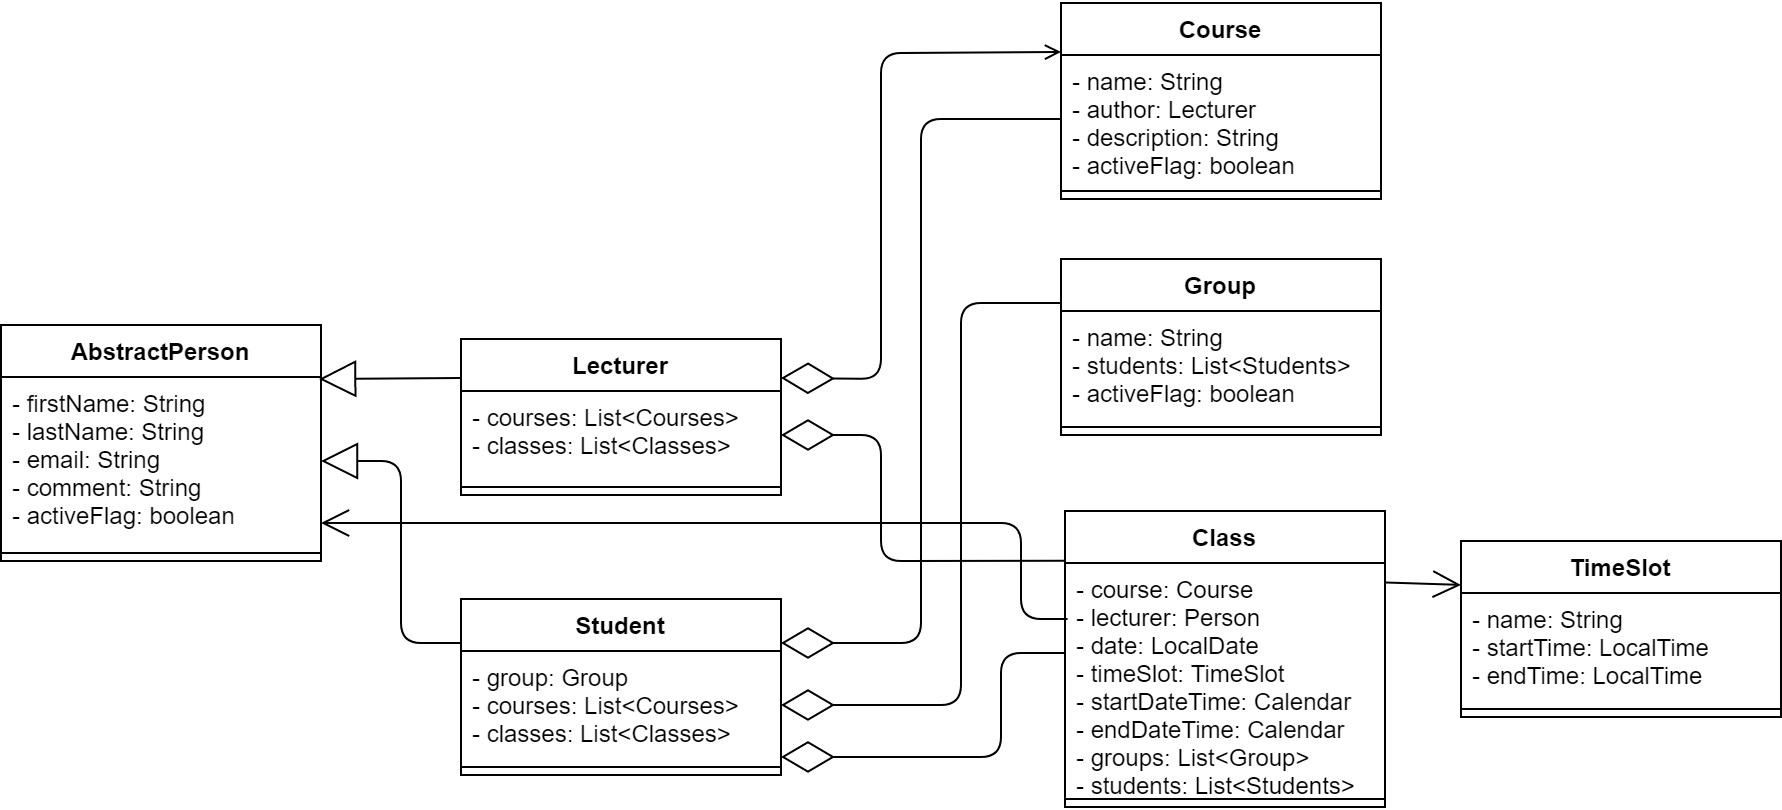

The diagram above was exported from draw.io. Its source (the exported page's mxGraphModel, read from the mxfile embedded in the PNG):
<mxGraphModel dx="2009" dy="711" grid="1" gridSize="10" guides="1" tooltips="1" connect="1" arrows="1" fold="1" page="1" pageScale="1" pageWidth="827" pageHeight="1169" math="0" shadow="0">
  <root>
    <mxCell id="0" />
    <mxCell id="1" parent="0" />
    <mxCell id="GtwUzRWH2xsCCgZ7sNej-32" value="Extends" style="endArrow=block;endSize=16;endFill=0;html=1;align=center;strokeColor=#000000;comic=0;fontColor=none;noLabel=1;entryX=0.994;entryY=0.012;entryDx=0;entryDy=0;entryPerimeter=0;exitX=0;exitY=0.25;exitDx=0;exitDy=0;" parent="1" source="GtwUzRWH2xsCCgZ7sNej-8" target="GtwUzRWH2xsCCgZ7sNej-24" edge="1">
      <mxGeometry width="160" relative="1" as="geometry">
        <mxPoint x="140" y="210" as="sourcePoint" />
        <mxPoint x="190" y="580" as="targetPoint" />
      </mxGeometry>
    </mxCell>
    <mxCell id="GtwUzRWH2xsCCgZ7sNej-33" value="Extends" style="endArrow=block;endSize=16;endFill=0;html=1;align=center;strokeColor=#000000;comic=0;fontColor=none;noLabel=1;entryX=1;entryY=0.5;entryDx=0;entryDy=0;exitX=0;exitY=0.25;exitDx=0;exitDy=0;" parent="1" source="GtwUzRWH2xsCCgZ7sNej-1" target="GtwUzRWH2xsCCgZ7sNej-24" edge="1">
      <mxGeometry width="160" relative="1" as="geometry">
        <mxPoint x="160.00000000000023" y="219.5" as="sourcePoint" />
        <mxPoint x="89.04000000000019" y="227.00800000000004" as="targetPoint" />
        <Array as="points">
          <mxPoint x="120" y="342" />
          <mxPoint x="120" y="251" />
        </Array>
      </mxGeometry>
    </mxCell>
    <mxCell id="GtwUzRWH2xsCCgZ7sNej-8" value="Lecturer" style="swimlane;fontStyle=1;align=center;verticalAlign=top;childLayout=stackLayout;horizontal=1;startSize=26;horizontalStack=0;resizeParent=1;resizeParentMax=0;resizeLast=0;collapsible=1;marginBottom=0;" parent="1" vertex="1">
      <mxGeometry x="150" y="190" width="160" height="78" as="geometry" />
    </mxCell>
    <mxCell id="GtwUzRWH2xsCCgZ7sNej-9" value="- courses: List&lt;Courses&gt;&#10;- classes: List&lt;Classes&gt;" style="text;strokeColor=none;fillColor=none;align=left;verticalAlign=top;spacingLeft=4;spacingRight=4;overflow=hidden;rotatable=0;points=[[0,0.5],[1,0.5]];portConstraint=eastwest;" parent="GtwUzRWH2xsCCgZ7sNej-8" vertex="1">
      <mxGeometry y="26" width="160" height="44" as="geometry" />
    </mxCell>
    <mxCell id="GtwUzRWH2xsCCgZ7sNej-10" value="" style="line;strokeWidth=1;fillColor=none;align=left;verticalAlign=middle;spacingTop=-1;spacingLeft=3;spacingRight=3;rotatable=0;labelPosition=right;points=[];portConstraint=eastwest;" parent="GtwUzRWH2xsCCgZ7sNej-8" vertex="1">
      <mxGeometry y="70" width="160" height="8" as="geometry" />
    </mxCell>
    <mxCell id="GtwUzRWH2xsCCgZ7sNej-1" value="Student" style="swimlane;fontStyle=1;align=center;verticalAlign=top;childLayout=stackLayout;horizontal=1;startSize=26;horizontalStack=0;resizeParent=1;resizeParentMax=0;resizeLast=0;collapsible=1;marginBottom=0;" parent="1" vertex="1">
      <mxGeometry x="150" y="320" width="160" height="88" as="geometry" />
    </mxCell>
    <mxCell id="GtwUzRWH2xsCCgZ7sNej-2" value="- group: Group&#10;- courses: List&lt;Courses&gt;&#10;- classes: List&lt;Classes&gt;" style="text;strokeColor=none;fillColor=none;align=left;verticalAlign=top;spacingLeft=4;spacingRight=4;overflow=hidden;rotatable=0;points=[[0,0.5],[1,0.5]];portConstraint=eastwest;" parent="GtwUzRWH2xsCCgZ7sNej-1" vertex="1">
      <mxGeometry y="26" width="160" height="54" as="geometry" />
    </mxCell>
    <mxCell id="GtwUzRWH2xsCCgZ7sNej-3" value="" style="line;strokeWidth=1;fillColor=none;align=left;verticalAlign=middle;spacingTop=-1;spacingLeft=3;spacingRight=3;rotatable=0;labelPosition=right;points=[];portConstraint=eastwest;" parent="GtwUzRWH2xsCCgZ7sNej-1" vertex="1">
      <mxGeometry y="80" width="160" height="8" as="geometry" />
    </mxCell>
    <mxCell id="GtwUzRWH2xsCCgZ7sNej-34" value="" style="endArrow=diamondThin;endFill=0;endSize=24;html=1;strokeColor=#000000;fontColor=none;align=center;exitX=0;exitY=0.25;exitDx=0;exitDy=0;entryX=1;entryY=0.25;entryDx=0;entryDy=0;startArrow=open;startFill=0;" parent="1" source="GtwUzRWH2xsCCgZ7sNej-11" target="GtwUzRWH2xsCCgZ7sNej-8" edge="1">
      <mxGeometry width="160" relative="1" as="geometry">
        <mxPoint x="530" y="210" as="sourcePoint" />
        <mxPoint x="690" y="210" as="targetPoint" />
        <Array as="points">
          <mxPoint x="360" y="47" />
          <mxPoint x="360" y="210" />
        </Array>
      </mxGeometry>
    </mxCell>
    <mxCell id="GtwUzRWH2xsCCgZ7sNej-35" value="" style="endArrow=diamondThin;endFill=0;endSize=24;html=1;strokeColor=#000000;fontColor=none;align=center;exitX=0;exitY=0.5;exitDx=0;exitDy=0;entryX=1;entryY=0.25;entryDx=0;entryDy=0;" parent="1" source="GtwUzRWH2xsCCgZ7sNej-12" target="GtwUzRWH2xsCCgZ7sNej-1" edge="1">
      <mxGeometry width="160" relative="1" as="geometry">
        <mxPoint x="530" y="210" as="sourcePoint" />
        <mxPoint x="690" y="210" as="targetPoint" />
        <Array as="points">
          <mxPoint x="380" y="80" />
          <mxPoint x="380" y="342" />
        </Array>
      </mxGeometry>
    </mxCell>
    <mxCell id="GtwUzRWH2xsCCgZ7sNej-36" value="" style="endArrow=diamondThin;endFill=0;endSize=24;html=1;strokeColor=#000000;fontColor=none;align=center;exitX=0;exitY=0.25;exitDx=0;exitDy=0;entryX=1;entryY=0.5;entryDx=0;entryDy=0;" parent="1" source="GtwUzRWH2xsCCgZ7sNej-15" target="GtwUzRWH2xsCCgZ7sNej-2" edge="1">
      <mxGeometry width="160" relative="1" as="geometry">
        <mxPoint x="440" y="78" as="sourcePoint" />
        <mxPoint x="320" y="352" as="targetPoint" />
        <Array as="points">
          <mxPoint x="400" y="172" />
          <mxPoint x="400" y="373" />
        </Array>
      </mxGeometry>
    </mxCell>
    <mxCell id="GtwUzRWH2xsCCgZ7sNej-15" value="Group" style="swimlane;fontStyle=1;align=center;verticalAlign=top;childLayout=stackLayout;horizontal=1;startSize=26;horizontalStack=0;resizeParent=1;resizeParentMax=0;resizeLast=0;collapsible=1;marginBottom=0;" parent="1" vertex="1">
      <mxGeometry x="450" y="150" width="160" height="88" as="geometry" />
    </mxCell>
    <mxCell id="GtwUzRWH2xsCCgZ7sNej-16" value="- name: String&#10;- students: List&lt;Students&gt;&#10;- activeFlag: boolean" style="text;strokeColor=none;fillColor=none;align=left;verticalAlign=top;spacingLeft=4;spacingRight=4;overflow=hidden;rotatable=0;points=[[0,0.5],[1,0.5]];portConstraint=eastwest;" parent="GtwUzRWH2xsCCgZ7sNej-15" vertex="1">
      <mxGeometry y="26" width="160" height="54" as="geometry" />
    </mxCell>
    <mxCell id="GtwUzRWH2xsCCgZ7sNej-17" value="" style="line;strokeWidth=1;fillColor=none;align=left;verticalAlign=middle;spacingTop=-1;spacingLeft=3;spacingRight=3;rotatable=0;labelPosition=right;points=[];portConstraint=eastwest;" parent="GtwUzRWH2xsCCgZ7sNej-15" vertex="1">
      <mxGeometry y="80" width="160" height="8" as="geometry" />
    </mxCell>
    <mxCell id="GtwUzRWH2xsCCgZ7sNej-11" value="Course" style="swimlane;fontStyle=1;align=center;verticalAlign=top;childLayout=stackLayout;horizontal=1;startSize=26;horizontalStack=0;resizeParent=1;resizeParentMax=0;resizeLast=0;collapsible=1;marginBottom=0;" parent="1" vertex="1">
      <mxGeometry x="450" y="22" width="160" height="98" as="geometry" />
    </mxCell>
    <mxCell id="GtwUzRWH2xsCCgZ7sNej-12" value="- name: String&#10;- author: Lecturer&#10;- description: String&#10;- activeFlag: boolean" style="text;strokeColor=none;fillColor=none;align=left;verticalAlign=top;spacingLeft=4;spacingRight=4;overflow=hidden;rotatable=0;points=[[0,0.5],[1,0.5]];portConstraint=eastwest;" parent="GtwUzRWH2xsCCgZ7sNej-11" vertex="1">
      <mxGeometry y="26" width="160" height="64" as="geometry" />
    </mxCell>
    <mxCell id="GtwUzRWH2xsCCgZ7sNej-13" value="" style="line;strokeWidth=1;fillColor=none;align=left;verticalAlign=middle;spacingTop=-1;spacingLeft=3;spacingRight=3;rotatable=0;labelPosition=right;points=[];portConstraint=eastwest;" parent="GtwUzRWH2xsCCgZ7sNej-11" vertex="1">
      <mxGeometry y="90" width="160" height="8" as="geometry" />
    </mxCell>
    <mxCell id="GtwUzRWH2xsCCgZ7sNej-37" value="" style="endArrow=diamondThin;endFill=0;endSize=24;html=1;strokeColor=#000000;fontColor=none;align=center;entryX=1;entryY=0.981;entryDx=0;entryDy=0;entryPerimeter=0;" parent="1" target="GtwUzRWH2xsCCgZ7sNej-2" edge="1">
      <mxGeometry width="160" relative="1" as="geometry">
        <mxPoint x="452" y="347" as="sourcePoint" />
        <mxPoint x="320" y="383" as="targetPoint" />
        <Array as="points">
          <mxPoint x="420" y="347" />
          <mxPoint x="420" y="399" />
        </Array>
      </mxGeometry>
    </mxCell>
    <mxCell id="RT1Wc8JyYxRzeibn_upX-1" value="" style="endArrow=open;endFill=1;endSize=12;html=1;strokeColor=#000000;fontColor=none;align=center;entryX=0;entryY=0.25;entryDx=0;entryDy=0;exitX=1.002;exitY=0.086;exitDx=0;exitDy=0;exitPerimeter=0;" parent="1" source="GtwUzRWH2xsCCgZ7sNej-20" target="GtwUzRWH2xsCCgZ7sNej-27" edge="1">
      <mxGeometry width="160" relative="1" as="geometry">
        <mxPoint x="620" y="290" as="sourcePoint" />
        <mxPoint x="650" y="220" as="targetPoint" />
      </mxGeometry>
    </mxCell>
    <mxCell id="GtwUzRWH2xsCCgZ7sNej-27" value="TimeSlot" style="swimlane;fontStyle=1;align=center;verticalAlign=top;childLayout=stackLayout;horizontal=1;startSize=26;horizontalStack=0;resizeParent=1;resizeParentMax=0;resizeLast=0;collapsible=1;marginBottom=0;" parent="1" vertex="1">
      <mxGeometry x="650" y="291" width="160" height="88" as="geometry" />
    </mxCell>
    <mxCell id="GtwUzRWH2xsCCgZ7sNej-28" value="- name: String&#10;- startTime: LocalTime&#10;- endTime: LocalTime" style="text;strokeColor=none;fillColor=none;align=left;verticalAlign=top;spacingLeft=4;spacingRight=4;overflow=hidden;rotatable=0;points=[[0,0.5],[1,0.5]];portConstraint=eastwest;" parent="GtwUzRWH2xsCCgZ7sNej-27" vertex="1">
      <mxGeometry y="26" width="160" height="54" as="geometry" />
    </mxCell>
    <mxCell id="GtwUzRWH2xsCCgZ7sNej-29" value="" style="line;strokeWidth=1;fillColor=none;align=left;verticalAlign=middle;spacingTop=-1;spacingLeft=3;spacingRight=3;rotatable=0;labelPosition=right;points=[];portConstraint=eastwest;" parent="GtwUzRWH2xsCCgZ7sNej-27" vertex="1">
      <mxGeometry y="80" width="160" height="8" as="geometry" />
    </mxCell>
    <mxCell id="RT1Wc8JyYxRzeibn_upX-2" value="" style="endArrow=diamondThin;endFill=0;endSize=24;html=1;strokeColor=#000000;fontColor=none;align=center;entryX=1;entryY=0.5;entryDx=0;entryDy=0;exitX=0.002;exitY=0.168;exitDx=0;exitDy=0;exitPerimeter=0;" parent="1" source="GtwUzRWH2xsCCgZ7sNej-19" target="GtwUzRWH2xsCCgZ7sNej-9" edge="1">
      <mxGeometry width="160" relative="1" as="geometry">
        <mxPoint x="480" y="260" as="sourcePoint" />
        <mxPoint x="340" y="230" as="targetPoint" />
        <Array as="points">
          <mxPoint x="360" y="301" />
          <mxPoint x="360" y="238" />
        </Array>
      </mxGeometry>
    </mxCell>
    <mxCell id="GtwUzRWH2xsCCgZ7sNej-23" value="AbstractPerson" style="swimlane;fontStyle=1;align=center;verticalAlign=top;childLayout=stackLayout;horizontal=1;startSize=26;horizontalStack=0;resizeParent=1;resizeParentMax=0;resizeLast=0;collapsible=1;marginBottom=0;" parent="1" vertex="1">
      <mxGeometry x="-80" y="183" width="160" height="118" as="geometry" />
    </mxCell>
    <mxCell id="GtwUzRWH2xsCCgZ7sNej-24" value="- firstName: String&#10;- lastName: String&#10;- email: String&#10;- comment: String&#10;- activeFlag: boolean" style="text;strokeColor=none;fillColor=none;align=left;verticalAlign=top;spacingLeft=4;spacingRight=4;overflow=hidden;rotatable=0;points=[[0,0.5],[1,0.5]];portConstraint=eastwest;" parent="GtwUzRWH2xsCCgZ7sNej-23" vertex="1">
      <mxGeometry y="26" width="160" height="84" as="geometry" />
    </mxCell>
    <mxCell id="GtwUzRWH2xsCCgZ7sNej-25" value="" style="line;strokeWidth=1;fillColor=none;align=left;verticalAlign=middle;spacingTop=-1;spacingLeft=3;spacingRight=3;rotatable=0;labelPosition=right;points=[];portConstraint=eastwest;" parent="GtwUzRWH2xsCCgZ7sNej-23" vertex="1">
      <mxGeometry y="110" width="160" height="8" as="geometry" />
    </mxCell>
    <mxCell id="RT1Wc8JyYxRzeibn_upX-6" value="" style="endArrow=open;endFill=1;endSize=12;html=1;strokeColor=#000000;fontColor=none;align=center;exitX=0.008;exitY=0.246;exitDx=0;exitDy=0;exitPerimeter=0;" parent="1" source="GtwUzRWH2xsCCgZ7sNej-20" edge="1">
      <mxGeometry width="160" relative="1" as="geometry">
        <mxPoint x="451" y="322" as="sourcePoint" />
        <mxPoint x="80" y="282" as="targetPoint" />
        <Array as="points">
          <mxPoint x="430" y="330" />
          <mxPoint x="430" y="282" />
        </Array>
      </mxGeometry>
    </mxCell>
    <mxCell id="GtwUzRWH2xsCCgZ7sNej-19" value="Class" style="swimlane;fontStyle=1;align=center;verticalAlign=top;childLayout=stackLayout;horizontal=1;startSize=26;horizontalStack=0;resizeParent=1;resizeParentMax=0;resizeLast=0;collapsible=1;marginBottom=0;" parent="1" vertex="1">
      <mxGeometry x="452" y="276" width="160" height="148" as="geometry" />
    </mxCell>
    <mxCell id="GtwUzRWH2xsCCgZ7sNej-20" value="- course: Course&#10;- lecturer: Person&#10;- date: LocalDate&#10;- timeSlot: TimeSlot&#10;- startDateTime: Calendar&#10;- endDateTime: Calendar&#10;- groups: List&lt;Group&gt;&#10;- students: List&lt;Students&gt;" style="text;strokeColor=none;fillColor=none;align=left;verticalAlign=top;spacingLeft=4;spacingRight=4;overflow=hidden;rotatable=0;points=[[0,0.5],[1,0.5]];portConstraint=eastwest;" parent="GtwUzRWH2xsCCgZ7sNej-19" vertex="1">
      <mxGeometry y="26" width="160" height="114" as="geometry" />
    </mxCell>
    <mxCell id="GtwUzRWH2xsCCgZ7sNej-21" value="" style="line;strokeWidth=1;fillColor=none;align=left;verticalAlign=middle;spacingTop=-1;spacingLeft=3;spacingRight=3;rotatable=0;labelPosition=right;points=[];portConstraint=eastwest;" parent="GtwUzRWH2xsCCgZ7sNej-19" vertex="1">
      <mxGeometry y="140" width="160" height="8" as="geometry" />
    </mxCell>
  </root>
</mxGraphModel>